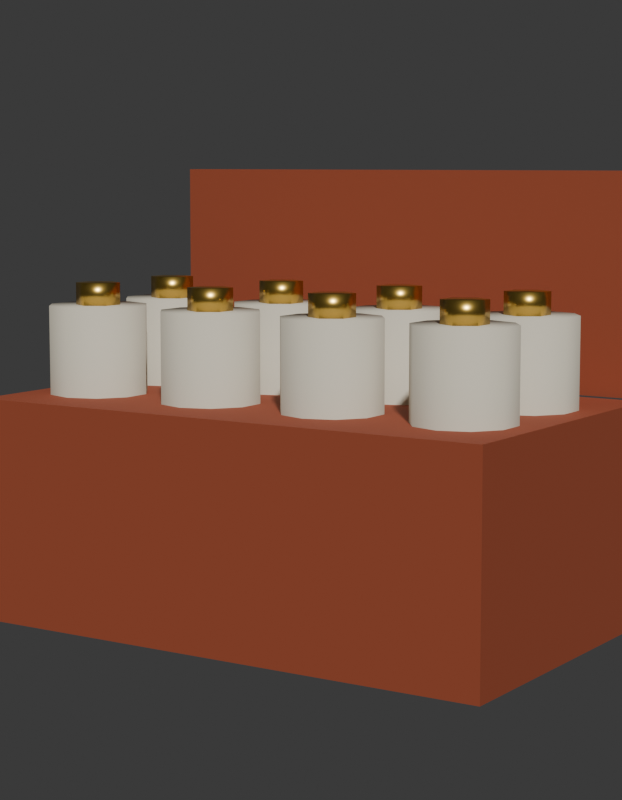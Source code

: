 # Source: SM_PRP_RolosPianola_Blockout.blend  (saved by Blender 5.2.45; exported with 4.5.12 LTS)
import bpy
from mathutils import Matrix  # noqa: F401  (used for matrix-valued properties, if any)

bpy.ops.wm.read_factory_settings(use_empty=True)
scene = bpy.context.scene
scene.name = 'Scene'

# ---- collections
col_prp_rolospianola = bpy.data.collections.new('PRP_RolosPianola'); scene.collection.children.link(col_prp_rolospianola)
col_rig = bpy.data.collections.new('Rig'); col_prp_rolospianola.children.link(col_rig)
col_geo = bpy.data.collections.new('Geo'); col_prp_rolospianola.children.link(col_geo)
col_sockets = bpy.data.collections.new('Sockets'); col_prp_rolospianola.children.link(col_sockets)
col_props = bpy.data.collections.new('Props'); col_prp_rolospianola.children.link(col_props)
col_preview = bpy.data.collections.new('_Preview'); scene.collection.children.link(col_preview)

# ---- materials (node trees are filled in below, after node groups)
mat_mat_prp_madeiravelha = bpy.data.materials.new('MAT_PRP_MadeiraVelha')
mat_mat_prp_madeiravelha.diffuse_color = (0.3325, 0.06848, 0.02732, 1.0)
mat_mat_prp_madeiravelha.roughness = 0.85
mat_mat_prp_papel = bpy.data.materials.new('MAT_PRP_Papel')
mat_mat_prp_papel.diffuse_color = (0.6867, 0.6308, 0.5029, 1.0)
mat_mat_prp_papel.roughness = 0.9
mat_mat_prp_latao = bpy.data.materials.new('MAT_PRP_Latao')
mat_mat_prp_latao.diffuse_color = (0.6939, 0.4564, 0.1022, 1.0)
mat_mat_prp_latao.roughness = 0.3
mat_mat_prp_latao.metallic = 1.0

# ---- material node trees
mat_mat_prp_madeiravelha.use_nodes = True; mat_mat_prp_madeiravelha.node_tree.nodes.clear()
_N = mat_mat_prp_madeiravelha.node_tree.nodes; _L = mat_mat_prp_madeiravelha.node_tree.links
n0 = _N.new('ShaderNodeBsdfPrincipled'); n0.name = 'Principled BSDF'; n0.location = (-200, 100)
n0.inputs[0].default_value = (0.3325, 0.06848, 0.02732, 1.0)
n0.inputs[2].default_value = 0.85
n0.inputs[10].default_value = 0.005
n1 = _N.new('ShaderNodeOutputMaterial'); n1.name = 'Material Output'; n1.location = (200, 100)
_L.new(n0.outputs[0], n1.inputs[0])
n1.is_active_output = True
mat_mat_prp_papel.use_nodes = True; mat_mat_prp_papel.node_tree.nodes.clear()
_N = mat_mat_prp_papel.node_tree.nodes; _L = mat_mat_prp_papel.node_tree.links
n0 = _N.new('ShaderNodeBsdfPrincipled'); n0.name = 'Principled BSDF'; n0.location = (-200, 100)
n0.inputs[0].default_value = (0.6867, 0.6308, 0.5029, 1.0)
n0.inputs[2].default_value = 0.9
n0.inputs[10].default_value = 0.005
n1 = _N.new('ShaderNodeOutputMaterial'); n1.name = 'Material Output'; n1.location = (200, 100)
_L.new(n0.outputs[0], n1.inputs[0])
n1.is_active_output = True
mat_mat_prp_latao.use_nodes = True; mat_mat_prp_latao.node_tree.nodes.clear()
_N = mat_mat_prp_latao.node_tree.nodes; _L = mat_mat_prp_latao.node_tree.links
n0 = _N.new('ShaderNodeBsdfPrincipled'); n0.name = 'Principled BSDF'; n0.location = (-200, 100)
n0.inputs[0].default_value = (0.6939, 0.4564, 0.1022, 1.0)
n0.inputs[1].default_value = 1.0
n0.inputs[2].default_value = 0.3
n0.inputs[10].default_value = 0.005
n1 = _N.new('ShaderNodeOutputMaterial'); n1.name = 'Material Output'; n1.location = (200, 100)
_L.new(n0.outputs[0], n1.inputs[0])
n1.is_active_output = True

# ---- world
world_world = bpy.data.worlds.new('World'); scene.world = world_world
world_world.use_nodes = True; world_world.node_tree.nodes.clear()
_N = world_world.node_tree.nodes; _L = world_world.node_tree.links
n0 = _N.new('ShaderNodeBackground'); n0.name = 'Background'; n0.location = (-200, 100)
n0.inputs[0].default_value = (0.05, 0.05, 0.05, 1.0)
n1 = _N.new('ShaderNodeOutputWorld'); n1.name = 'World Output'; n1.location = (200, 100)
_L.new(n0.outputs[0], n1.inputs[0])
n1.is_active_output = True
world_world.color = (0.006512, 0.005605, 0.009134)

# ---- cameras
cam_cam_frente = bpy.data.cameras.new('CAM_frente')
cam_cam_frente.type = 'ORTHO'
cam_cam_frente.ortho_scale = 0.69
cam_cam_perfil = bpy.data.cameras.new('CAM_perfil')
cam_cam_perfil.type = 'ORTHO'
cam_cam_perfil.ortho_scale = 0.69
cam_cam_costas = bpy.data.cameras.new('CAM_costas')
cam_cam_costas.type = 'ORTHO'
cam_cam_costas.ortho_scale = 0.69
cam_cam_tres_quartos = bpy.data.cameras.new('CAM_tres_quartos')
cam_cam_tres_quartos.lens = 85.0

# ---- meshes
me_sm_prp_rolospianola = bpy.data.meshes.new('SM_PRP_RolosPianola')
me_sm_prp_rolospianola.from_pydata([(-0.25, -0.15, 0.0), (-0.25, -0.15, 0.2), (-0.25, 0.15, 0.0), (-0.25, 0.15, 0.2), (0.25, -0.15, 0.0), (0.25, -0.15, 0.2), (0.25, 0.15, 0.0), (0.25, 0.15, 0.2), (-0.25, 0.16, 0.2), (-0.25, 0.16, 0.4), (-0.25, 0.18, 0.2), (-0.25, 0.18, 0.4), (0.25, 0.16, 0.2), (0.25, 0.16, 0.4), (0.25, 0.18, 0.2), (0.25, 0.18, 0.4), (-0.19, -0.015, 0.05), (-0.19, -0.015, 0.28), (-0.1635, -0.02359, 0.05), (-0.1635, -0.02359, 0.28), (-0.1472, -0.04609, 0.05), (-0.1472, -0.04609, 0.28), (-0.1472, -0.07391, 0.05), (-0.1472, -0.07391, 0.28), (-0.1635, -0.09641, 0.05), (-0.1635, -0.09641, 0.28), (-0.19, -0.105, 0.05), (-0.19, -0.105, 0.28), (-0.2165, -0.09641, 0.05), (-0.2165, -0.09641, 0.28), (-0.2328, -0.07391, 0.05), (-0.2328, -0.07391, 0.28), (-0.2328, -0.04609, 0.05), (-0.2328, -0.04609, 0.28), (-0.2165, -0.02359, 0.05), (-0.2165, -0.02359, 0.28), (-0.19, -0.04, 0.28), (-0.19, -0.04, 0.3), (-0.1727, -0.05, 0.28), (-0.1727, -0.05, 0.3), (-0.1727, -0.07, 0.28), (-0.1727, -0.07, 0.3), (-0.19, -0.08, 0.28), (-0.19, -0.08, 0.3), (-0.2073, -0.07, 0.28), (-0.2073, -0.07, 0.3), (-0.2073, -0.05, 0.28), (-0.2073, -0.05, 0.3), (-0.065, -0.015, 0.05), (-0.065, -0.015, 0.28), (-0.03855, -0.02359, 0.05), (-0.03855, -0.02359, 0.28), (-0.0222, -0.04609, 0.05), (-0.0222, -0.04609, 0.28), (-0.0222, -0.07391, 0.05), (-0.0222, -0.07391, 0.28), (-0.03855, -0.09641, 0.05), (-0.03855, -0.09641, 0.28), (-0.065, -0.105, 0.05), (-0.065, -0.105, 0.28), (-0.09145, -0.09641, 0.05), (-0.09145, -0.09641, 0.28), (-0.1078, -0.07391, 0.05), (-0.1078, -0.07391, 0.28), (-0.1078, -0.04609, 0.05), (-0.1078, -0.04609, 0.28), (-0.09145, -0.02359, 0.05), (-0.09145, -0.02359, 0.28), (-0.065, -0.04, 0.28), (-0.065, -0.04, 0.3), (-0.04768, -0.05, 0.28), (-0.04768, -0.05, 0.3), (-0.04768, -0.07, 0.28), (-0.04768, -0.07, 0.3), (-0.065, -0.08, 0.28), (-0.065, -0.08, 0.3), (-0.08232, -0.07, 0.28), (-0.08232, -0.07, 0.3), (-0.08232, -0.05, 0.28), (-0.08232, -0.05, 0.3), (0.06, -0.015, 0.05), (0.06, -0.015, 0.28), (0.08645, -0.02359, 0.05), (0.08645, -0.02359, 0.28), (0.1028, -0.04609, 0.05), (0.1028, -0.04609, 0.28), (0.1028, -0.07391, 0.05), (0.1028, -0.07391, 0.28), (0.08645, -0.09641, 0.05), (0.08645, -0.09641, 0.28), (0.06, -0.105, 0.05), (0.06, -0.105, 0.28), (0.03355, -0.09641, 0.05), (0.03355, -0.09641, 0.28), (0.0172, -0.07391, 0.05), (0.0172, -0.07391, 0.28), (0.0172, -0.04609, 0.05), (0.0172, -0.04609, 0.28), (0.03355, -0.02359, 0.05), (0.03355, -0.02359, 0.28), (0.06, -0.04, 0.28), (0.06, -0.04, 0.3), (0.07732, -0.05, 0.28), (0.07732, -0.05, 0.3), (0.07732, -0.07, 0.28), (0.07732, -0.07, 0.3), (0.06, -0.08, 0.28), (0.06, -0.08, 0.3), (0.04268, -0.07, 0.28), (0.04268, -0.07, 0.3), (0.04268, -0.05, 0.28), (0.04268, -0.05, 0.3), (0.185, -0.015, 0.05), (0.185, -0.015, 0.28), (0.2115, -0.02359, 0.05), (0.2115, -0.02359, 0.28), (0.2278, -0.04609, 0.05), (0.2278, -0.04609, 0.28), (0.2278, -0.07391, 0.05), (0.2278, -0.07391, 0.28), (0.2115, -0.09641, 0.05), (0.2115, -0.09641, 0.28), (0.185, -0.105, 0.05), (0.185, -0.105, 0.28), (0.1585, -0.09641, 0.05), (0.1585, -0.09641, 0.28), (0.1422, -0.07391, 0.05), (0.1422, -0.07391, 0.28), (0.1422, -0.04609, 0.05), (0.1422, -0.04609, 0.28), (0.1585, -0.02359, 0.05), (0.1585, -0.02359, 0.28), (0.185, -0.04, 0.28), (0.185, -0.04, 0.3), (0.2023, -0.05, 0.28), (0.2023, -0.05, 0.3), (0.2023, -0.07, 0.28), (0.2023, -0.07, 0.3), (0.185, -0.08, 0.28), (0.185, -0.08, 0.3), (0.1677, -0.07, 0.28), (0.1677, -0.07, 0.3), (0.1677, -0.05, 0.28), (0.1677, -0.05, 0.3), (-0.19, 0.095, 0.05), (-0.19, 0.095, 0.28), (-0.1635, 0.08641, 0.05), (-0.1635, 0.08641, 0.28), (-0.1472, 0.06391, 0.05), (-0.1472, 0.06391, 0.28), (-0.1472, 0.03609, 0.05), (-0.1472, 0.03609, 0.28), (-0.1635, 0.01359, 0.05), (-0.1635, 0.01359, 0.28), (-0.19, 0.005, 0.05), (-0.19, 0.005, 0.28), (-0.2165, 0.01359, 0.05), (-0.2165, 0.01359, 0.28), (-0.2328, 0.03609, 0.05), (-0.2328, 0.03609, 0.28), (-0.2328, 0.06391, 0.05), (-0.2328, 0.06391, 0.28), (-0.2165, 0.08641, 0.05), (-0.2165, 0.08641, 0.28), (-0.19, 0.07, 0.28), (-0.19, 0.07, 0.3), (-0.1727, 0.06, 0.28), (-0.1727, 0.06, 0.3), (-0.1727, 0.04, 0.28), (-0.1727, 0.04, 0.3), (-0.19, 0.03, 0.28), (-0.19, 0.03, 0.3), (-0.2073, 0.04, 0.28), (-0.2073, 0.04, 0.3), (-0.2073, 0.06, 0.28), (-0.2073, 0.06, 0.3), (-0.065, 0.095, 0.05), (-0.065, 0.095, 0.28), (-0.03855, 0.08641, 0.05), (-0.03855, 0.08641, 0.28), (-0.0222, 0.06391, 0.05), (-0.0222, 0.06391, 0.28), (-0.0222, 0.03609, 0.05), (-0.0222, 0.03609, 0.28), (-0.03855, 0.01359, 0.05), (-0.03855, 0.01359, 0.28), (-0.065, 0.005, 0.05), (-0.065, 0.005, 0.28), (-0.09145, 0.01359, 0.05), (-0.09145, 0.01359, 0.28), (-0.1078, 0.03609, 0.05), (-0.1078, 0.03609, 0.28), (-0.1078, 0.06391, 0.05), (-0.1078, 0.06391, 0.28), (-0.09145, 0.08641, 0.05), (-0.09145, 0.08641, 0.28), (-0.065, 0.07, 0.28), (-0.065, 0.07, 0.3), (-0.04768, 0.06, 0.28), (-0.04768, 0.06, 0.3), (-0.04768, 0.04, 0.28), (-0.04768, 0.04, 0.3), (-0.065, 0.03, 0.28), (-0.065, 0.03, 0.3), (-0.08232, 0.04, 0.28), (-0.08232, 0.04, 0.3), (-0.08232, 0.06, 0.28), (-0.08232, 0.06, 0.3), (0.06, 0.095, 0.05), (0.06, 0.095, 0.28), (0.08645, 0.08641, 0.05), (0.08645, 0.08641, 0.28), (0.1028, 0.06391, 0.05), (0.1028, 0.06391, 0.28), (0.1028, 0.03609, 0.05), (0.1028, 0.03609, 0.28), (0.08645, 0.01359, 0.05), (0.08645, 0.01359, 0.28), (0.06, 0.005, 0.05), (0.06, 0.005, 0.28), (0.03355, 0.01359, 0.05), (0.03355, 0.01359, 0.28), (0.0172, 0.03609, 0.05), (0.0172, 0.03609, 0.28), (0.0172, 0.06391, 0.05), (0.0172, 0.06391, 0.28), (0.03355, 0.08641, 0.05), (0.03355, 0.08641, 0.28), (0.06, 0.07, 0.28), (0.06, 0.07, 0.3), (0.07732, 0.06, 0.28), (0.07732, 0.06, 0.3), (0.07732, 0.04, 0.28), (0.07732, 0.04, 0.3), (0.06, 0.03, 0.28), (0.06, 0.03, 0.3), (0.04268, 0.04, 0.28), (0.04268, 0.04, 0.3), (0.04268, 0.06, 0.28), (0.04268, 0.06, 0.3), (0.185, 0.095, 0.05), (0.185, 0.095, 0.28), (0.2115, 0.08641, 0.05), (0.2115, 0.08641, 0.28), (0.2278, 0.06391, 0.05), (0.2278, 0.06391, 0.28), (0.2278, 0.03609, 0.05), (0.2278, 0.03609, 0.28), (0.2115, 0.01359, 0.05), (0.2115, 0.01359, 0.28), (0.185, 0.005, 0.05), (0.185, 0.005, 0.28), (0.1585, 0.01359, 0.05), (0.1585, 0.01359, 0.28), (0.1422, 0.03609, 0.05), (0.1422, 0.03609, 0.28), (0.1422, 0.06391, 0.05), (0.1422, 0.06391, 0.28), (0.1585, 0.08641, 0.05), (0.1585, 0.08641, 0.28), (0.185, 0.07, 0.28), (0.185, 0.07, 0.3), (0.2023, 0.06, 0.28), (0.2023, 0.06, 0.3), (0.2023, 0.04, 0.28), (0.2023, 0.04, 0.3), (0.185, 0.03, 0.28), (0.185, 0.03, 0.3), (0.1677, 0.04, 0.28), (0.1677, 0.04, 0.3), (0.1677, 0.06, 0.28), (0.1677, 0.06, 0.3)], [], [(0, 1, 3, 2), (2, 3, 7, 6), (6, 7, 5, 4), (4, 5, 1, 0), (2, 6, 4, 0), (7, 3, 1, 5), (8, 9, 11, 10), (10, 11, 15, 14), (14, 15, 13, 12), (12, 13, 9, 8), (10, 14, 12, 8), (15, 11, 9, 13), (46, 47, 37, 36), (40, 41, 43, 42), (16, 17, 19, 18), (43, 41, 39, 37, 47, 45), (84, 85, 87, 86), (18, 19, 21, 20), (116, 117, 119, 118), (48, 49, 51, 50), (20, 21, 23, 22), (44, 45, 47, 46), (38, 39, 41, 40), (22, 23, 25, 24), (46, 36, 38, 40, 42, 44), (52, 53, 55, 54), (24, 25, 27, 26), (72, 73, 75, 74), (50, 51, 53, 52), (26, 27, 29, 28), (42, 43, 45, 44), (36, 37, 39, 38), (28, 29, 31, 30), (148, 149, 151, 150), (70, 71, 73, 72), (30, 31, 33, 32), (19, 17, 35, 33, 31, 29, 27, 25, 23, 21), (82, 83, 85, 84), (32, 33, 35, 34), (76, 77, 79, 78), (78, 79, 69, 68), (34, 35, 17, 16), (16, 18, 20, 22, 24, 26, 28, 30, 32, 34), (54, 55, 57, 56), (110, 100, 102, 104, 106, 108), (110, 111, 101, 100), (56, 57, 59, 58), (102, 103, 105, 104), (69, 79, 77, 75, 73, 71), (58, 59, 61, 60), (68, 69, 71, 70), (74, 75, 77, 76), (60, 61, 63, 62), (112, 113, 115, 114), (104, 105, 107, 106), (62, 63, 65, 64), (108, 109, 111, 110), (50, 52, 54, 56, 58, 60, 62, 64, 66, 48), (64, 65, 67, 66), (80, 81, 83, 82), (78, 68, 70, 72, 74, 76), (66, 67, 49, 48), (55, 53, 51, 49, 67, 65, 63, 61, 59, 57), (86, 87, 89, 88), (136, 137, 139, 138), (180, 181, 183, 182), (88, 89, 91, 90), (107, 105, 103, 101, 111, 109), (140, 141, 143, 142), (90, 91, 93, 92), (106, 107, 109, 108), (100, 101, 103, 102), (92, 93, 95, 94), (142, 143, 133, 132), (146, 147, 149, 148), (94, 95, 97, 96), (87, 85, 83, 81, 99, 97, 95, 93, 91, 89), (134, 135, 137, 136), (96, 97, 99, 98), (114, 115, 117, 116), (212, 213, 215, 214), (98, 99, 81, 80), (84, 86, 88, 90, 92, 94, 96, 98, 80, 82), (118, 119, 121, 120), (174, 164, 166, 168, 170, 172), (174, 175, 165, 164), (120, 121, 123, 122), (166, 167, 169, 168), (133, 143, 141, 139, 137, 135), (122, 123, 125, 124), (132, 133, 135, 134), (138, 139, 141, 140), (124, 125, 127, 126), (176, 177, 179, 178), (168, 169, 171, 170), (126, 127, 129, 128), (172, 173, 175, 174), (112, 114, 116, 118, 120, 122, 124, 126, 128, 130), (128, 129, 131, 130), (144, 145, 147, 146), (142, 132, 134, 136, 138, 140), (130, 131, 113, 112), (119, 117, 115, 113, 131, 129, 127, 125, 123, 121), (150, 151, 153, 152), (200, 201, 203, 202), (244, 245, 247, 246), (152, 153, 155, 154), (171, 169, 167, 165, 175, 173), (204, 205, 207, 206), (154, 155, 157, 156), (170, 171, 173, 172), (164, 165, 167, 166), (156, 157, 159, 158), (206, 207, 197, 196), (210, 211, 213, 212), (158, 159, 161, 160), (151, 149, 147, 145, 163, 161, 159, 157, 155, 153), (198, 199, 201, 200), (160, 161, 163, 162), (178, 179, 181, 180), (162, 163, 145, 144), (148, 150, 152, 154, 156, 158, 160, 162, 144, 146), (182, 183, 185, 184), (238, 228, 230, 232, 234, 236), (238, 239, 229, 228), (184, 185, 187, 186), (230, 231, 233, 232), (197, 207, 205, 203, 201, 199), (186, 187, 189, 188), (196, 197, 199, 198), (202, 203, 205, 204), (188, 189, 191, 190), (240, 241, 243, 242), (232, 233, 235, 234), (190, 191, 193, 192), (236, 237, 239, 238), (176, 178, 180, 182, 184, 186, 188, 190, 192, 194), (192, 193, 195, 194), (208, 209, 211, 210), (206, 196, 198, 200, 202, 204), (194, 195, 177, 176), (183, 181, 179, 177, 195, 193, 191, 189, 187, 185), (214, 215, 217, 216), (264, 265, 267, 266), (216, 217, 219, 218), (235, 233, 231, 229, 239, 237), (268, 269, 271, 270), (218, 219, 221, 220), (234, 235, 237, 236), (228, 229, 231, 230), (220, 221, 223, 222), (270, 271, 261, 260), (222, 223, 225, 224), (215, 213, 211, 209, 227, 225, 223, 221, 219, 217), (262, 263, 265, 264), (224, 225, 227, 226), (242, 243, 245, 244), (226, 227, 209, 208), (212, 214, 216, 218, 220, 222, 224, 226, 208, 210), (246, 247, 249, 248), (248, 249, 251, 250), (261, 271, 269, 267, 265, 263), (250, 251, 253, 252), (260, 261, 263, 262), (266, 267, 269, 268), (252, 253, 255, 254), (254, 255, 257, 256), (240, 242, 244, 246, 248, 250, 252, 254, 256, 258), (256, 257, 259, 258), (270, 260, 262, 264, 266, 268), (258, 259, 241, 240), (247, 245, 243, 241, 259, 257, 255, 253, 251, 249)])
me_sm_prp_rolospianola.polygons.foreach_set('use_smooth', [0, 0, 0, 0, 0, 0, 0, 0, 0, 0, 0, 0, 1, 1, 1, 1, 1, 1, 1, 1, 1, 1, 1, 1, 1, 1, 1, 1, 1, 1, 1, 1, 1, 1, 1, 1, 1, 1, 1, 1, 1, 1, 1, 1, 1, 1, 1, 1, 1, 1, 1, 1, 1, 1, 1, 1, 1, 1, 1, 1, 1, 1, 1, 1, 1, 1, 1, 1, 1, 1, 1, 1, 1, 1, 1, 1, 1, 1, 1, 1, 1, 1, 1, 1, 1, 1, 1, 1, 1, 1, 1, 1, 1, 1, 1, 1, 1, 1, 1, 1, 1, 1, 1, 1, 1, 1, 1, 1, 1, 1, 1, 1, 1, 1, 1, 1, 1, 1, 1, 1, 1, 1, 1, 1, 1, 1, 1, 1, 1, 1, 1, 1, 1, 1, 1, 1, 1, 1, 1, 1, 1, 1, 1, 1, 1, 1, 1, 1, 1, 1, 1, 1, 1, 1, 1, 1, 1, 1, 1, 1, 1, 1, 1, 1, 1, 1, 1, 1, 1, 1, 1, 1])
me_sm_prp_rolospianola.polygons.foreach_set('material_index', [0, 0, 0, 0, 0, 0, 0, 0, 0, 0, 0, 0, 2, 2, 1, 2, 1, 1, 1, 1, 1, 2, 2, 1, 2, 1, 1, 2, 1, 1, 2, 2, 1, 1, 2, 1, 1, 1, 1, 2, 2, 1, 1, 1, 2, 2, 1, 2, 2, 1, 2, 2, 1, 1, 2, 1, 2, 1, 1, 1, 2, 1, 1, 1, 2, 1, 1, 2, 2, 1, 2, 2, 1, 2, 1, 1, 1, 2, 1, 1, 1, 1, 1, 1, 2, 2, 1, 2, 2, 1, 2, 2, 1, 1, 2, 1, 2, 1, 1, 1, 2, 1, 1, 1, 2, 1, 1, 2, 2, 1, 2, 2, 1, 2, 1, 1, 1, 2, 1, 1, 1, 1, 1, 2, 2, 1, 2, 2, 1, 2, 2, 1, 1, 2, 1, 2, 1, 1, 1, 2, 1, 1, 1, 2, 1, 2, 2, 1, 2, 2, 1, 2, 1, 1, 2, 1, 1, 1, 1, 1, 1, 2, 1, 2, 2, 1, 1, 1, 1, 2, 1, 1])
me_sm_prp_rolospianola.materials.append(mat_mat_prp_madeiravelha)
me_sm_prp_rolospianola.materials.append(mat_mat_prp_papel)
me_sm_prp_rolospianola.materials.append(mat_mat_prp_latao)
me_sm_prp_rolospianola.update()

# ---- objects
ob_sm_prp_rolospianola = bpy.data.objects.new('SM_PRP_RolosPianola', me_sm_prp_rolospianola)
ob_cam_frente = bpy.data.objects.new('CAM_frente', cam_cam_frente)
ob_cam_perfil = bpy.data.objects.new('CAM_perfil', cam_cam_perfil)
ob_cam_costas = bpy.data.objects.new('CAM_costas', cam_cam_costas)
ob_cam_tres_quartos = bpy.data.objects.new('CAM_tres_quartos', cam_cam_tres_quartos)

# ---- transforms, parenting, visibility, modifiers, constraints
ob_sm_prp_rolospianola.location = (0.0, 0.0, 0.0)
ob_cam_frente.location = (0.0, -6.0, 0.2)
ob_cam_frente.rotation_euler = (1.571, -0.0, 0.0)
ob_cam_perfil.location = (-6.0, 0.0, 0.2)
ob_cam_perfil.rotation_euler = (1.571, -0.0, -1.571)
ob_cam_costas.location = (0.0, 6.0, 0.2)
ob_cam_costas.rotation_euler = (-1.571, 3.142, -0.0)
ob_cam_tres_quartos.location = (0.9, -1.38, 0.41)
ob_cam_tres_quartos.rotation_euler = (1.444, -1.869e-08, 0.5779)

# ---- collection membership
col_geo.objects.link(ob_sm_prp_rolospianola)
col_preview.objects.link(ob_cam_frente)
col_preview.objects.link(ob_cam_perfil)
col_preview.objects.link(ob_cam_costas)
col_preview.objects.link(ob_cam_tres_quartos)

# ---- scene / render settings (as saved in the file)
scene.camera = ob_cam_tres_quartos
scene.frame_start = 1; scene.frame_end = 250; scene.frame_set(1)
scene.render.engine = 'BLENDER_WORKBENCH'
scene.render.resolution_x = 700
scene.render.resolution_y = 900
scene.render.bake_bias = 0.0
scene.render.bake_samples = 0
scene.render.compositor_device = 'GPU'
scene.eevee.use_volume_custom_range = False
scene.eevee.fast_gi_thickness_near = 0.1
scene.eevee.fast_gi_thickness_far = 0.0
scene.eevee.ray_tracing_options.screen_trace_thickness = 0.1
bpy.context.view_layer.update()

# ---- added for rendering (the .blend has no usable light): sun
light_auto_sun = bpy.data.lights.new('AutoSun', 'SUN')
light_auto_sun.energy = 3.0
light_auto_sun.angle = 0.0523599
ob_auto_sun = bpy.data.objects.new('AutoSun', light_auto_sun)
scene.collection.objects.link(ob_auto_sun)
ob_auto_sun.rotation_euler = (0.872665, 0.174533, 0.523599)
bpy.context.view_layer.update()
